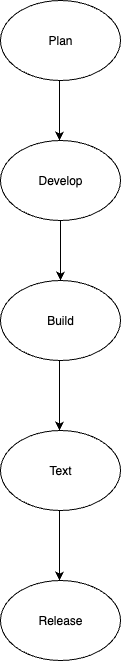

The diagram above was exported from draw.io. Its source (the exported page's mxGraphModel, read from the mxfile embedded in the PNG):
<mxGraphModel dx="976" dy="664" grid="1" gridSize="10" guides="1" tooltips="1" connect="1" arrows="1" fold="1" page="1" pageScale="1" pageWidth="827" pageHeight="1169" math="0" shadow="0">
  <root>
    <mxCell id="0" />
    <mxCell id="1" parent="0" />
    <mxCell id="nzO7ggdZKZgaexjR6_vk-1" value="Build" style="ellipse;whiteSpace=wrap;html=1;" vertex="1" parent="1">
      <mxGeometry x="354" y="330" width="120" height="80" as="geometry" />
    </mxCell>
    <mxCell id="nzO7ggdZKZgaexjR6_vk-2" value="Develop" style="ellipse;whiteSpace=wrap;html=1;" vertex="1" parent="1">
      <mxGeometry x="354" y="190" width="120" height="80" as="geometry" />
    </mxCell>
    <mxCell id="nzO7ggdZKZgaexjR6_vk-3" value="Plan" style="ellipse;whiteSpace=wrap;html=1;" vertex="1" parent="1">
      <mxGeometry x="354" y="50" width="120" height="80" as="geometry" />
    </mxCell>
    <mxCell id="nzO7ggdZKZgaexjR6_vk-7" value="Text" style="ellipse;whiteSpace=wrap;html=1;" vertex="1" parent="1">
      <mxGeometry x="354" y="480" width="120" height="80" as="geometry" />
    </mxCell>
    <mxCell id="nzO7ggdZKZgaexjR6_vk-9" value="Release" style="ellipse;whiteSpace=wrap;html=1;" vertex="1" parent="1">
      <mxGeometry x="354" y="630" width="120" height="80" as="geometry" />
    </mxCell>
    <mxCell id="nzO7ggdZKZgaexjR6_vk-10" value="" style="endArrow=classic;html=1;rounded=0;entryX=0.5;entryY=0;entryDx=0;entryDy=0;" edge="1" parent="1" source="nzO7ggdZKZgaexjR6_vk-2" target="nzO7ggdZKZgaexjR6_vk-1">
      <mxGeometry width="50" height="50" relative="1" as="geometry">
        <mxPoint x="390" y="360" as="sourcePoint" />
        <mxPoint x="414" y="310" as="targetPoint" />
      </mxGeometry>
    </mxCell>
    <mxCell id="nzO7ggdZKZgaexjR6_vk-13" value="" style="endArrow=classic;html=1;rounded=0;" edge="1" parent="1">
      <mxGeometry width="50" height="50" relative="1" as="geometry">
        <mxPoint x="413" y="130" as="sourcePoint" />
        <mxPoint x="413" y="190" as="targetPoint" />
      </mxGeometry>
    </mxCell>
    <mxCell id="nzO7ggdZKZgaexjR6_vk-14" value="" style="endArrow=classic;html=1;rounded=0;" edge="1" parent="1">
      <mxGeometry width="50" height="50" relative="1" as="geometry">
        <mxPoint x="413" y="410" as="sourcePoint" />
        <mxPoint x="413" y="480" as="targetPoint" />
      </mxGeometry>
    </mxCell>
    <mxCell id="nzO7ggdZKZgaexjR6_vk-15" value="" style="endArrow=classic;html=1;rounded=0;" edge="1" parent="1">
      <mxGeometry width="50" height="50" relative="1" as="geometry">
        <mxPoint x="413" y="560" as="sourcePoint" />
        <mxPoint x="413" y="630" as="targetPoint" />
      </mxGeometry>
    </mxCell>
  </root>
</mxGraphModel>